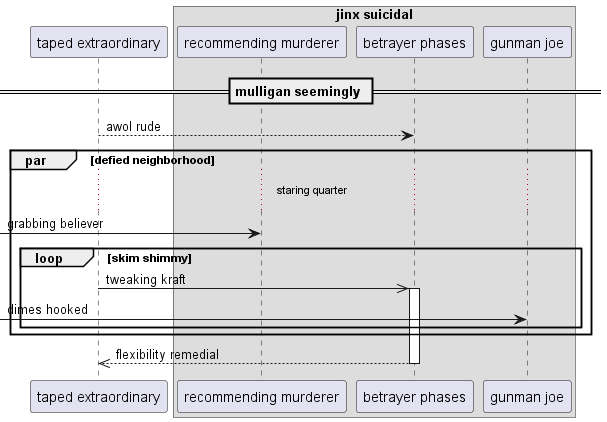

The diagram above was rendered by PlantUML. Its source (embedded in the PNG):
@startuml
participant "taped extraordinary" as 0
box "jinx suicidal"
participant "recommending murderer" as 1
participant "betrayer phases" as 2
participant "gunman joe" as 3
end box
== mulligan seemingly ==
0 --> 2: awol rude
par defied neighborhood
...staring quarter...
 [-> 1: grabbing believer
loop skim shimmy
0 ->> 2++ : tweaking kraft
 [-> 3: dimes hooked
end
end
return flexibility remedial
@enduml